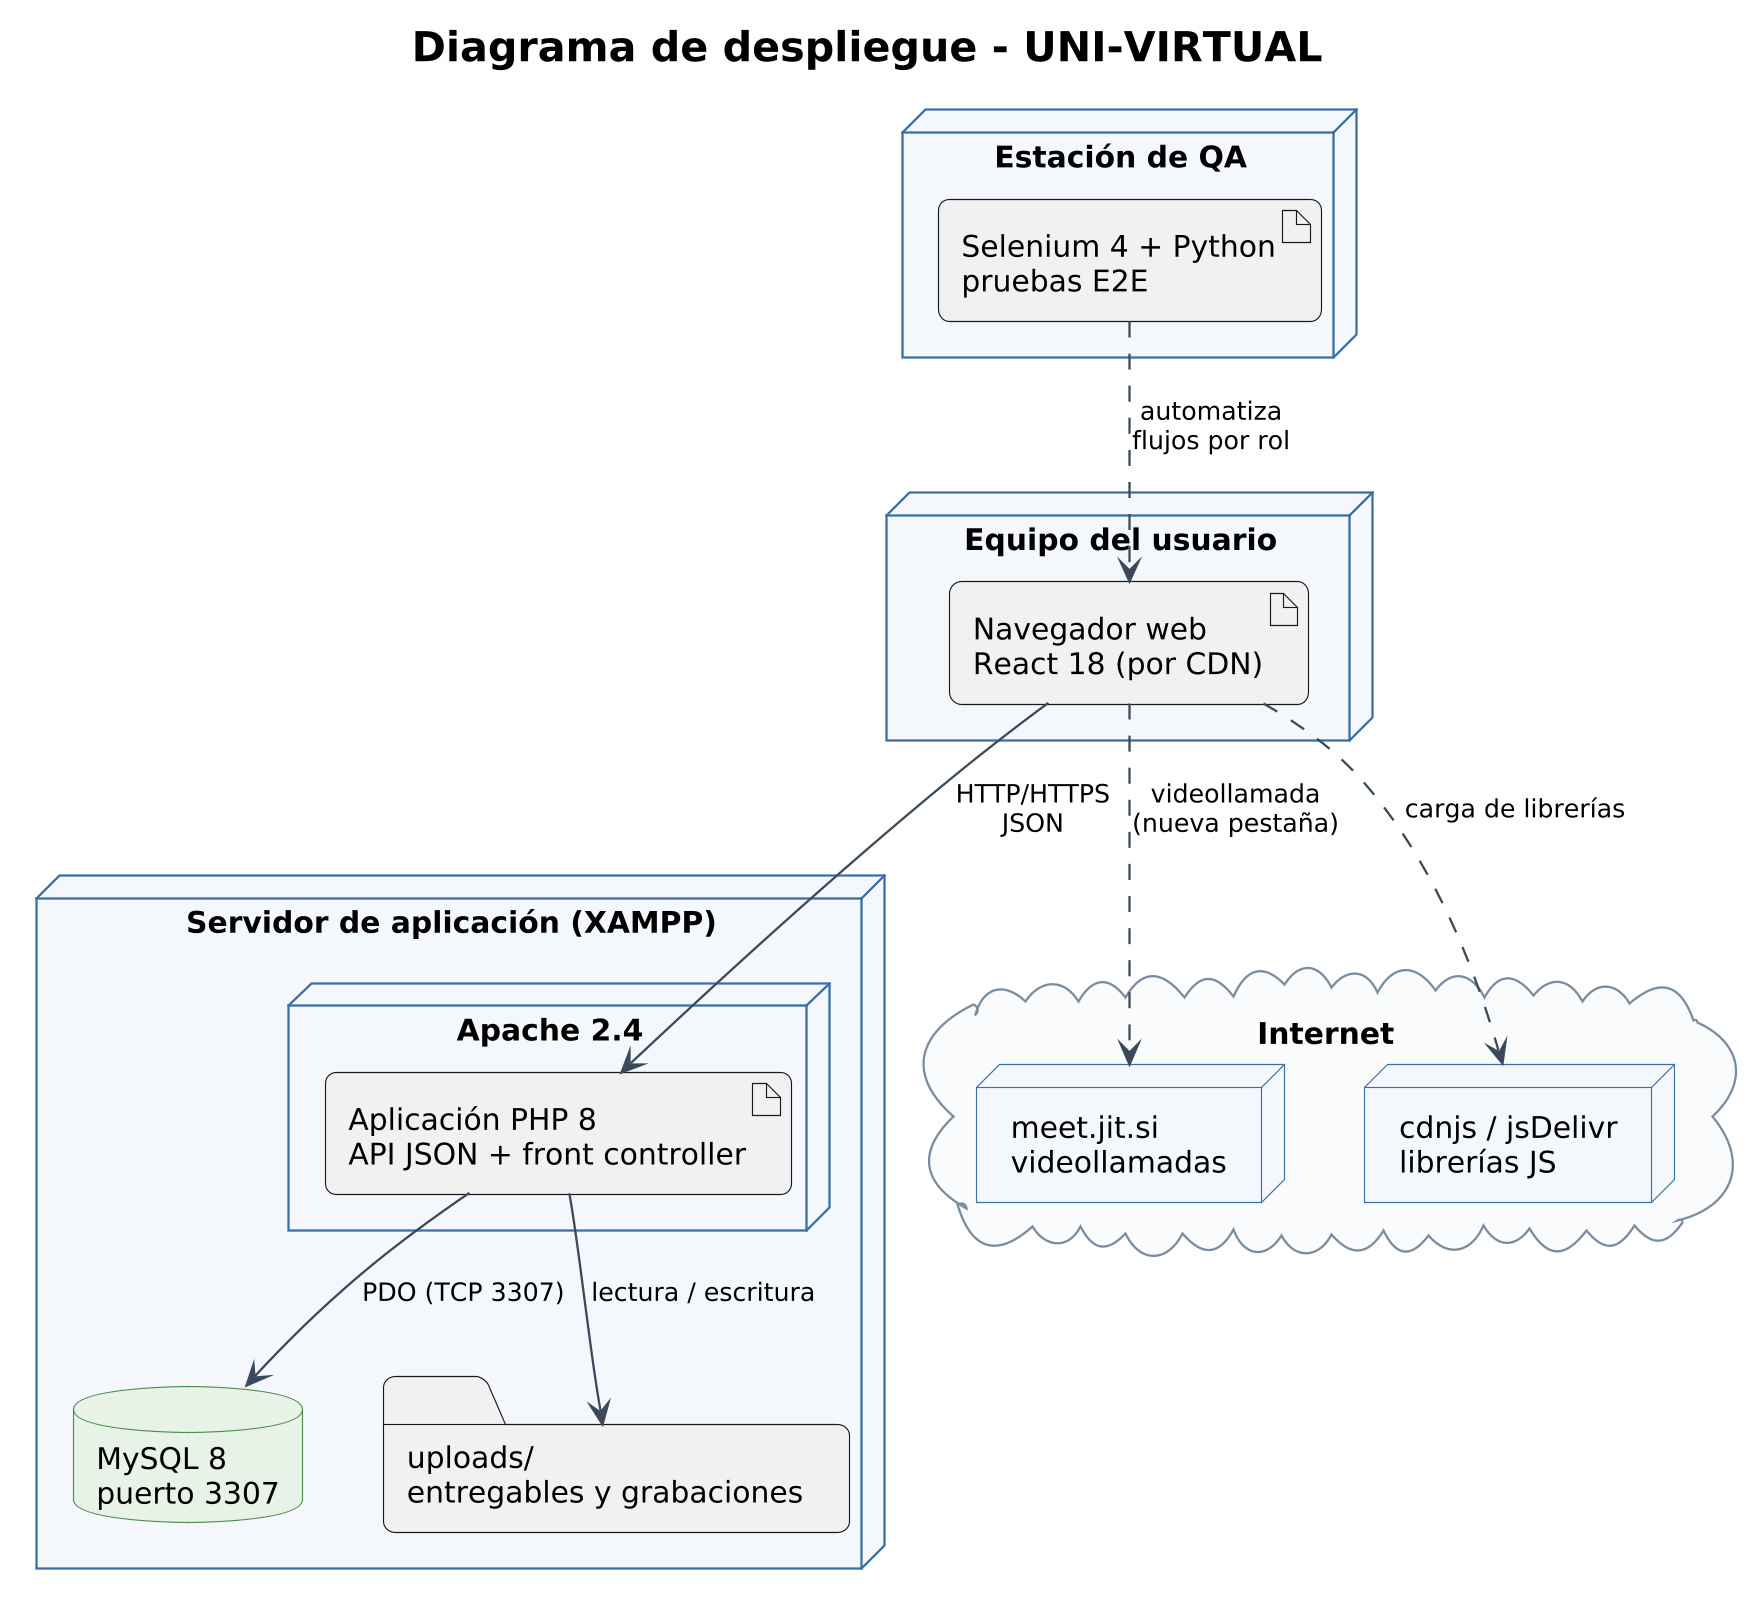

The diagram above was rendered by PlantUML. Its source (embedded in the PNG):
@startuml
!include common.iuml
title Diagrama de despliegue - UNI-VIRTUAL

node "Equipo del usuario" as PC {
  artifact "Navegador web\nReact 18 (por CDN)" as BR
}
node "Servidor de aplicación (XAMPP)" as XAMPP {
  node "Apache 2.4" as APACHE {
    artifact "Aplicación PHP 8\nAPI JSON + front controller" as APP
  }
  database "MySQL 8\npuerto 3307" as DB
  folder "uploads/\nentregables y grabaciones" as UP
}
node "Estación de QA" as QA {
  artifact "Selenium 4 + Python\npruebas E2E" as SEL
}
cloud "Internet" as NET {
  node "meet.jit.si\nvideollamadas" as JITSI
  node "cdnjs / jsDelivr\nlibrerías JS" as CDN
}

BR --> APP : HTTP/HTTPS\nJSON
APP --> DB : PDO (TCP 3307)
APP --> UP : lectura / escritura
BR ..> CDN : carga de librerías
BR ..> JITSI : videollamada\n(nueva pestaña)
SEL ..> BR : automatiza\nflujos por rol
@enduml